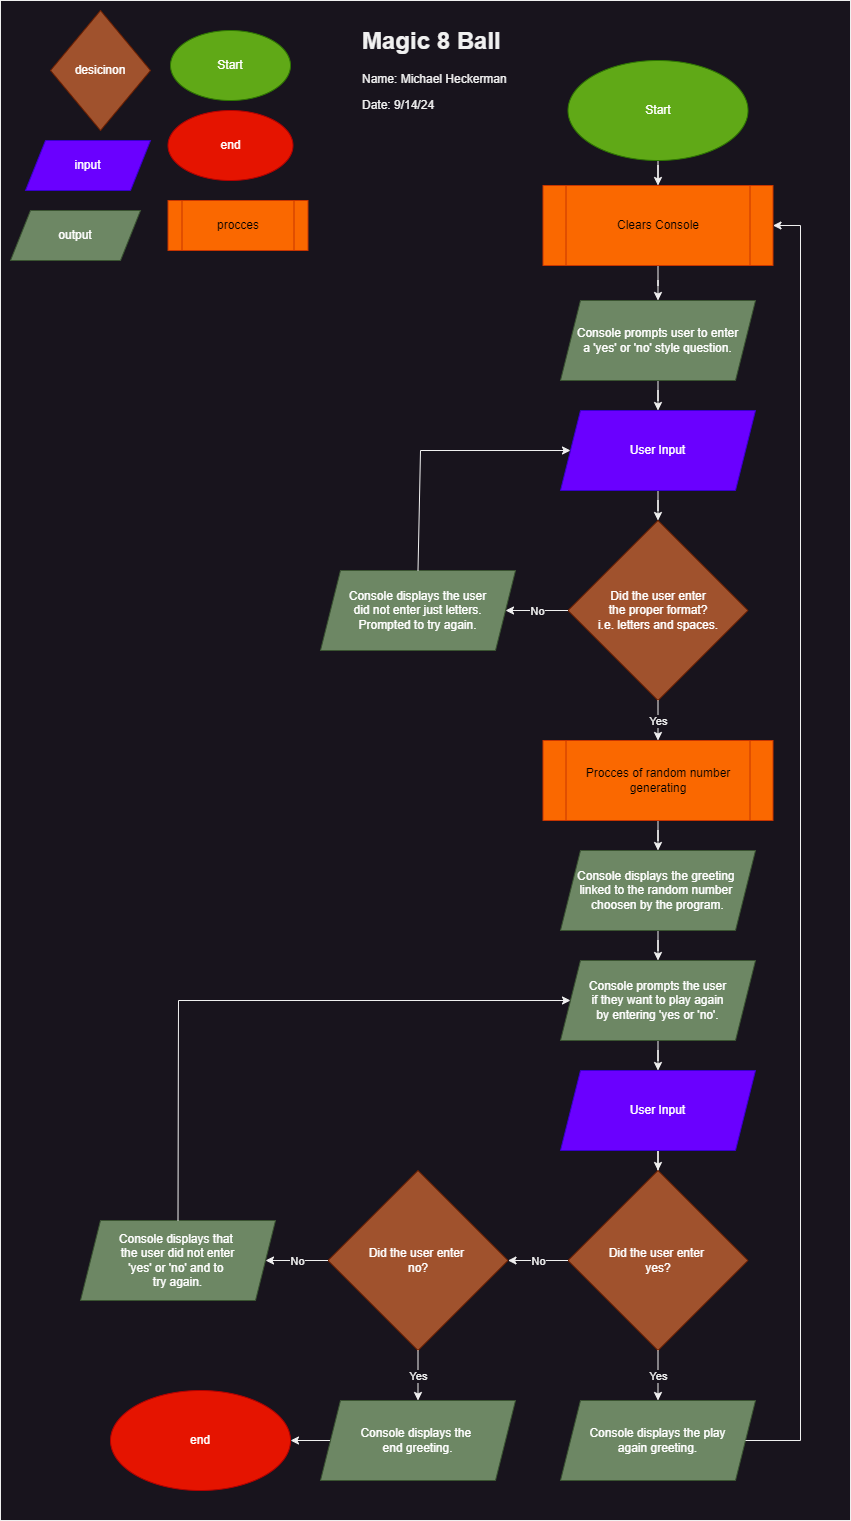

The diagram above was exported from draw.io. Its source (the exported page's mxGraphModel, read from the mxfile embedded in the PNG):
<mxGraphModel dx="1050" dy="621" grid="1" gridSize="10" guides="1" tooltips="1" connect="1" arrows="1" fold="1" page="1" pageScale="1" pageWidth="850" pageHeight="1100" math="0" shadow="0">
  <root>
    <mxCell id="0" />
    <mxCell id="1" parent="0" />
    <mxCell id="MUOPrmSOEMEbXHyj6KAr-48" value="" style="rounded=0;whiteSpace=wrap;html=1;" vertex="1" parent="1">
      <mxGeometry width="850" height="1520" as="geometry" />
    </mxCell>
    <mxCell id="MUOPrmSOEMEbXHyj6KAr-1" value="Start" style="ellipse;whiteSpace=wrap;html=1;fillColor=#60a917;strokeColor=#2D7600;fontColor=#ffffff;" vertex="1" parent="1">
      <mxGeometry x="170" y="30" width="120" height="70" as="geometry" />
    </mxCell>
    <mxCell id="MUOPrmSOEMEbXHyj6KAr-2" value="end" style="ellipse;whiteSpace=wrap;html=1;fillColor=#e51400;fontColor=#ffffff;strokeColor=#B20000;" vertex="1" parent="1">
      <mxGeometry x="167.5" y="110" width="125" height="70" as="geometry" />
    </mxCell>
    <mxCell id="MUOPrmSOEMEbXHyj6KAr-3" value="procces" style="shape=process;whiteSpace=wrap;html=1;backgroundOutline=1;fillColor=#fa6800;fontColor=#000000;strokeColor=#C73500;" vertex="1" parent="1">
      <mxGeometry x="167.5" y="200" width="140" height="50" as="geometry" />
    </mxCell>
    <mxCell id="MUOPrmSOEMEbXHyj6KAr-4" value="desicinon" style="rhombus;whiteSpace=wrap;html=1;fillColor=#a0522d;fontColor=#ffffff;strokeColor=#6D1F00;" vertex="1" parent="1">
      <mxGeometry x="50" y="10" width="100" height="120" as="geometry" />
    </mxCell>
    <mxCell id="MUOPrmSOEMEbXHyj6KAr-5" value="input" style="shape=parallelogram;perimeter=parallelogramPerimeter;whiteSpace=wrap;html=1;fixedSize=1;fillColor=#6a00ff;fontColor=#ffffff;strokeColor=#3700CC;" vertex="1" parent="1">
      <mxGeometry x="25" y="140" width="125" height="50" as="geometry" />
    </mxCell>
    <mxCell id="MUOPrmSOEMEbXHyj6KAr-6" value="output" style="shape=parallelogram;perimeter=parallelogramPerimeter;whiteSpace=wrap;html=1;fixedSize=1;fillColor=#6d8764;fontColor=#ffffff;strokeColor=#3A5431;" vertex="1" parent="1">
      <mxGeometry x="10" y="210" width="130" height="50" as="geometry" />
    </mxCell>
    <mxCell id="MUOPrmSOEMEbXHyj6KAr-7" value="&lt;h1 style=&quot;margin-top: 0px;&quot;&gt;Magic 8 Ball&lt;/h1&gt;&lt;p&gt;Name: Michael Heckerman&lt;/p&gt;&lt;p&gt;Date: 9/14/24&lt;/p&gt;" style="text;html=1;whiteSpace=wrap;overflow=hidden;rounded=0;" vertex="1" parent="1">
      <mxGeometry x="360" y="20" width="180" height="120" as="geometry" />
    </mxCell>
    <mxCell id="MUOPrmSOEMEbXHyj6KAr-24" value="" style="edgeStyle=orthogonalEdgeStyle;rounded=0;orthogonalLoop=1;jettySize=auto;html=1;" edge="1" parent="1" source="MUOPrmSOEMEbXHyj6KAr-8" target="MUOPrmSOEMEbXHyj6KAr-9">
      <mxGeometry relative="1" as="geometry" />
    </mxCell>
    <mxCell id="MUOPrmSOEMEbXHyj6KAr-8" value="Start" style="ellipse;whiteSpace=wrap;html=1;fillColor=#60a917;strokeColor=#2D7600;fontColor=#ffffff;" vertex="1" parent="1">
      <mxGeometry x="567.5" y="60" width="180" height="100" as="geometry" />
    </mxCell>
    <mxCell id="MUOPrmSOEMEbXHyj6KAr-25" value="" style="edgeStyle=orthogonalEdgeStyle;rounded=0;orthogonalLoop=1;jettySize=auto;html=1;" edge="1" parent="1" source="MUOPrmSOEMEbXHyj6KAr-9" target="MUOPrmSOEMEbXHyj6KAr-10">
      <mxGeometry relative="1" as="geometry" />
    </mxCell>
    <mxCell id="MUOPrmSOEMEbXHyj6KAr-9" value="Clears Console" style="shape=process;whiteSpace=wrap;html=1;backgroundOutline=1;fillColor=#fa6800;fontColor=#000000;strokeColor=#C73500;" vertex="1" parent="1">
      <mxGeometry x="542.5" y="185" width="230" height="80" as="geometry" />
    </mxCell>
    <mxCell id="MUOPrmSOEMEbXHyj6KAr-26" value="" style="edgeStyle=orthogonalEdgeStyle;rounded=0;orthogonalLoop=1;jettySize=auto;html=1;" edge="1" parent="1" source="MUOPrmSOEMEbXHyj6KAr-10" target="MUOPrmSOEMEbXHyj6KAr-11">
      <mxGeometry relative="1" as="geometry" />
    </mxCell>
    <mxCell id="MUOPrmSOEMEbXHyj6KAr-10" value="Console prompts user to enter&lt;div&gt;a 'yes' or 'no' style question.&lt;/div&gt;" style="shape=parallelogram;perimeter=parallelogramPerimeter;whiteSpace=wrap;html=1;fixedSize=1;fillColor=#6d8764;fontColor=#ffffff;strokeColor=#3A5431;" vertex="1" parent="1">
      <mxGeometry x="560" y="300" width="195" height="80" as="geometry" />
    </mxCell>
    <mxCell id="MUOPrmSOEMEbXHyj6KAr-27" value="" style="edgeStyle=orthogonalEdgeStyle;rounded=0;orthogonalLoop=1;jettySize=auto;html=1;" edge="1" parent="1" source="MUOPrmSOEMEbXHyj6KAr-11" target="MUOPrmSOEMEbXHyj6KAr-12">
      <mxGeometry relative="1" as="geometry" />
    </mxCell>
    <mxCell id="MUOPrmSOEMEbXHyj6KAr-11" value="User Input" style="shape=parallelogram;perimeter=parallelogramPerimeter;whiteSpace=wrap;html=1;fixedSize=1;fillColor=#6a00ff;fontColor=#ffffff;strokeColor=#3700CC;" vertex="1" parent="1">
      <mxGeometry x="560" y="410" width="195" height="80" as="geometry" />
    </mxCell>
    <mxCell id="MUOPrmSOEMEbXHyj6KAr-12" value="Did the user enter&lt;div&gt;the proper format?&lt;/div&gt;&lt;div&gt;i.e. letters and spaces.&lt;/div&gt;" style="rhombus;whiteSpace=wrap;html=1;fillColor=#a0522d;fontColor=#ffffff;strokeColor=#6D1F00;" vertex="1" parent="1">
      <mxGeometry x="567.5" y="520" width="180" height="180" as="geometry" />
    </mxCell>
    <mxCell id="MUOPrmSOEMEbXHyj6KAr-13" value="Console displays the user&lt;div&gt;did not enter just letters.&lt;/div&gt;&lt;div&gt;Prompted to try again.&lt;/div&gt;" style="shape=parallelogram;perimeter=parallelogramPerimeter;whiteSpace=wrap;html=1;fixedSize=1;fillColor=#6d8764;fontColor=#ffffff;strokeColor=#3A5431;" vertex="1" parent="1">
      <mxGeometry x="320" y="570" width="195" height="80" as="geometry" />
    </mxCell>
    <mxCell id="MUOPrmSOEMEbXHyj6KAr-33" value="" style="edgeStyle=orthogonalEdgeStyle;rounded=0;orthogonalLoop=1;jettySize=auto;html=1;" edge="1" parent="1" source="MUOPrmSOEMEbXHyj6KAr-14" target="MUOPrmSOEMEbXHyj6KAr-15">
      <mxGeometry relative="1" as="geometry" />
    </mxCell>
    <mxCell id="MUOPrmSOEMEbXHyj6KAr-14" value="Procces of random number&lt;div&gt;generating&lt;/div&gt;" style="shape=process;whiteSpace=wrap;html=1;backgroundOutline=1;fillColor=#fa6800;fontColor=#000000;strokeColor=#C73500;" vertex="1" parent="1">
      <mxGeometry x="542.5" y="740" width="230" height="80" as="geometry" />
    </mxCell>
    <mxCell id="MUOPrmSOEMEbXHyj6KAr-34" value="" style="edgeStyle=orthogonalEdgeStyle;rounded=0;orthogonalLoop=1;jettySize=auto;html=1;" edge="1" parent="1" source="MUOPrmSOEMEbXHyj6KAr-15" target="MUOPrmSOEMEbXHyj6KAr-16">
      <mxGeometry relative="1" as="geometry" />
    </mxCell>
    <mxCell id="MUOPrmSOEMEbXHyj6KAr-15" value="Console displays the greeting&amp;nbsp;&lt;div&gt;linked to the random number&amp;nbsp;&lt;/div&gt;&lt;div&gt;choosen by the program.&lt;/div&gt;" style="shape=parallelogram;perimeter=parallelogramPerimeter;whiteSpace=wrap;html=1;fixedSize=1;fillColor=#6d8764;fontColor=#ffffff;strokeColor=#3A5431;" vertex="1" parent="1">
      <mxGeometry x="560" y="850" width="195" height="80" as="geometry" />
    </mxCell>
    <mxCell id="MUOPrmSOEMEbXHyj6KAr-35" value="" style="edgeStyle=orthogonalEdgeStyle;rounded=0;orthogonalLoop=1;jettySize=auto;html=1;" edge="1" parent="1" source="MUOPrmSOEMEbXHyj6KAr-16" target="MUOPrmSOEMEbXHyj6KAr-17">
      <mxGeometry relative="1" as="geometry" />
    </mxCell>
    <mxCell id="MUOPrmSOEMEbXHyj6KAr-16" value="Console prompts the user&lt;div&gt;if they want to play again&lt;/div&gt;&lt;div&gt;by entering 'yes or 'no'.&lt;/div&gt;" style="shape=parallelogram;perimeter=parallelogramPerimeter;whiteSpace=wrap;html=1;fixedSize=1;fillColor=#6d8764;fontColor=#ffffff;strokeColor=#3A5431;" vertex="1" parent="1">
      <mxGeometry x="560" y="960" width="195" height="80" as="geometry" />
    </mxCell>
    <mxCell id="MUOPrmSOEMEbXHyj6KAr-36" value="" style="edgeStyle=orthogonalEdgeStyle;rounded=0;orthogonalLoop=1;jettySize=auto;html=1;" edge="1" parent="1" source="MUOPrmSOEMEbXHyj6KAr-17" target="MUOPrmSOEMEbXHyj6KAr-18">
      <mxGeometry relative="1" as="geometry" />
    </mxCell>
    <mxCell id="MUOPrmSOEMEbXHyj6KAr-17" value="User Input" style="shape=parallelogram;perimeter=parallelogramPerimeter;whiteSpace=wrap;html=1;fixedSize=1;fillColor=#6a00ff;fontColor=#ffffff;strokeColor=#3700CC;" vertex="1" parent="1">
      <mxGeometry x="560" y="1070" width="195" height="80" as="geometry" />
    </mxCell>
    <mxCell id="MUOPrmSOEMEbXHyj6KAr-18" value="Did the user enter&amp;nbsp;&lt;div&gt;yes?&lt;/div&gt;" style="rhombus;whiteSpace=wrap;html=1;fillColor=#a0522d;fontColor=#ffffff;strokeColor=#6D1F00;" vertex="1" parent="1">
      <mxGeometry x="567.5" y="1170" width="180" height="180" as="geometry" />
    </mxCell>
    <mxCell id="MUOPrmSOEMEbXHyj6KAr-19" value="Did the user enter&amp;nbsp;&lt;div&gt;no?&lt;/div&gt;" style="rhombus;whiteSpace=wrap;html=1;fillColor=#a0522d;fontColor=#ffffff;strokeColor=#6D1F00;" vertex="1" parent="1">
      <mxGeometry x="327.5" y="1170" width="180" height="180" as="geometry" />
    </mxCell>
    <mxCell id="MUOPrmSOEMEbXHyj6KAr-20" value="Console displays that&amp;nbsp;&lt;div&gt;the user did not enter&lt;/div&gt;&lt;div&gt;'yes' or 'no' and to&amp;nbsp;&lt;/div&gt;&lt;div&gt;try again.&lt;/div&gt;" style="shape=parallelogram;perimeter=parallelogramPerimeter;whiteSpace=wrap;html=1;fixedSize=1;fillColor=#6d8764;fontColor=#ffffff;strokeColor=#3A5431;" vertex="1" parent="1">
      <mxGeometry x="80" y="1220" width="195" height="80" as="geometry" />
    </mxCell>
    <mxCell id="MUOPrmSOEMEbXHyj6KAr-21" value="Console displays the play&lt;div&gt;again greeting.&lt;/div&gt;" style="shape=parallelogram;perimeter=parallelogramPerimeter;whiteSpace=wrap;html=1;fixedSize=1;fillColor=#6d8764;fontColor=#ffffff;strokeColor=#3A5431;" vertex="1" parent="1">
      <mxGeometry x="560" y="1400" width="195" height="80" as="geometry" />
    </mxCell>
    <mxCell id="MUOPrmSOEMEbXHyj6KAr-45" value="" style="edgeStyle=orthogonalEdgeStyle;rounded=0;orthogonalLoop=1;jettySize=auto;html=1;" edge="1" parent="1" source="MUOPrmSOEMEbXHyj6KAr-22" target="MUOPrmSOEMEbXHyj6KAr-23">
      <mxGeometry relative="1" as="geometry" />
    </mxCell>
    <mxCell id="MUOPrmSOEMEbXHyj6KAr-22" value="Console displays the&amp;nbsp;&lt;div&gt;&lt;span style=&quot;background-color: initial;&quot;&gt;end greeting.&lt;/span&gt;&lt;/div&gt;" style="shape=parallelogram;perimeter=parallelogramPerimeter;whiteSpace=wrap;html=1;fixedSize=1;fillColor=#6d8764;fontColor=#ffffff;strokeColor=#3A5431;" vertex="1" parent="1">
      <mxGeometry x="320" y="1400" width="195" height="80" as="geometry" />
    </mxCell>
    <mxCell id="MUOPrmSOEMEbXHyj6KAr-23" value="end" style="ellipse;whiteSpace=wrap;html=1;fillColor=#e51400;fontColor=#ffffff;strokeColor=#B20000;" vertex="1" parent="1">
      <mxGeometry x="110" y="1390" width="180" height="100" as="geometry" />
    </mxCell>
    <mxCell id="MUOPrmSOEMEbXHyj6KAr-28" value="" style="endArrow=classic;html=1;rounded=0;exitX=0;exitY=0.5;exitDx=0;exitDy=0;entryX=1;entryY=0.5;entryDx=0;entryDy=0;" edge="1" parent="1" source="MUOPrmSOEMEbXHyj6KAr-12" target="MUOPrmSOEMEbXHyj6KAr-13">
      <mxGeometry relative="1" as="geometry">
        <mxPoint x="370" y="650" as="sourcePoint" />
        <mxPoint x="470" y="650" as="targetPoint" />
      </mxGeometry>
    </mxCell>
    <mxCell id="MUOPrmSOEMEbXHyj6KAr-29" value="No" style="edgeLabel;resizable=0;html=1;;align=center;verticalAlign=middle;" connectable="0" vertex="1" parent="MUOPrmSOEMEbXHyj6KAr-28">
      <mxGeometry relative="1" as="geometry" />
    </mxCell>
    <mxCell id="MUOPrmSOEMEbXHyj6KAr-30" value="" style="endArrow=classic;html=1;rounded=0;exitX=0.5;exitY=1;exitDx=0;exitDy=0;entryX=0.5;entryY=0;entryDx=0;entryDy=0;" edge="1" parent="1" source="MUOPrmSOEMEbXHyj6KAr-12" target="MUOPrmSOEMEbXHyj6KAr-14">
      <mxGeometry relative="1" as="geometry">
        <mxPoint x="370" y="650" as="sourcePoint" />
        <mxPoint x="470" y="650" as="targetPoint" />
      </mxGeometry>
    </mxCell>
    <mxCell id="MUOPrmSOEMEbXHyj6KAr-31" value="Yes" style="edgeLabel;resizable=0;html=1;;align=center;verticalAlign=middle;" connectable="0" vertex="1" parent="MUOPrmSOEMEbXHyj6KAr-30">
      <mxGeometry relative="1" as="geometry" />
    </mxCell>
    <mxCell id="MUOPrmSOEMEbXHyj6KAr-32" value="" style="endArrow=classic;html=1;rounded=0;exitX=0.5;exitY=0;exitDx=0;exitDy=0;entryX=0;entryY=0.5;entryDx=0;entryDy=0;" edge="1" parent="1" source="MUOPrmSOEMEbXHyj6KAr-13" target="MUOPrmSOEMEbXHyj6KAr-11">
      <mxGeometry width="50" height="50" relative="1" as="geometry">
        <mxPoint x="440" y="660" as="sourcePoint" />
        <mxPoint x="490" y="610" as="targetPoint" />
        <Array as="points">
          <mxPoint x="420" y="450" />
        </Array>
      </mxGeometry>
    </mxCell>
    <mxCell id="MUOPrmSOEMEbXHyj6KAr-37" value="" style="endArrow=classic;html=1;rounded=0;exitX=0.5;exitY=1;exitDx=0;exitDy=0;entryX=0.5;entryY=0;entryDx=0;entryDy=0;" edge="1" parent="1" source="MUOPrmSOEMEbXHyj6KAr-18" target="MUOPrmSOEMEbXHyj6KAr-21">
      <mxGeometry relative="1" as="geometry">
        <mxPoint x="410" y="1330" as="sourcePoint" />
        <mxPoint x="510" y="1330" as="targetPoint" />
      </mxGeometry>
    </mxCell>
    <mxCell id="MUOPrmSOEMEbXHyj6KAr-38" value="Yes" style="edgeLabel;resizable=0;html=1;;align=center;verticalAlign=middle;" connectable="0" vertex="1" parent="MUOPrmSOEMEbXHyj6KAr-37">
      <mxGeometry relative="1" as="geometry" />
    </mxCell>
    <mxCell id="MUOPrmSOEMEbXHyj6KAr-39" value="" style="endArrow=classic;html=1;rounded=0;exitX=0;exitY=0.5;exitDx=0;exitDy=0;entryX=1;entryY=0.5;entryDx=0;entryDy=0;" edge="1" parent="1" source="MUOPrmSOEMEbXHyj6KAr-18" target="MUOPrmSOEMEbXHyj6KAr-19">
      <mxGeometry relative="1" as="geometry">
        <mxPoint x="410" y="1330" as="sourcePoint" />
        <mxPoint x="510" y="1330" as="targetPoint" />
      </mxGeometry>
    </mxCell>
    <mxCell id="MUOPrmSOEMEbXHyj6KAr-40" value="No" style="edgeLabel;resizable=0;html=1;;align=center;verticalAlign=middle;" connectable="0" vertex="1" parent="MUOPrmSOEMEbXHyj6KAr-39">
      <mxGeometry relative="1" as="geometry" />
    </mxCell>
    <mxCell id="MUOPrmSOEMEbXHyj6KAr-41" value="" style="endArrow=classic;html=1;rounded=0;exitX=0;exitY=0.5;exitDx=0;exitDy=0;entryX=1;entryY=0.5;entryDx=0;entryDy=0;" edge="1" parent="1" source="MUOPrmSOEMEbXHyj6KAr-19" target="MUOPrmSOEMEbXHyj6KAr-20">
      <mxGeometry relative="1" as="geometry">
        <mxPoint x="410" y="1330" as="sourcePoint" />
        <mxPoint x="510" y="1330" as="targetPoint" />
      </mxGeometry>
    </mxCell>
    <mxCell id="MUOPrmSOEMEbXHyj6KAr-42" value="No" style="edgeLabel;resizable=0;html=1;;align=center;verticalAlign=middle;" connectable="0" vertex="1" parent="MUOPrmSOEMEbXHyj6KAr-41">
      <mxGeometry relative="1" as="geometry" />
    </mxCell>
    <mxCell id="MUOPrmSOEMEbXHyj6KAr-43" value="" style="endArrow=classic;html=1;rounded=0;exitX=0.5;exitY=1;exitDx=0;exitDy=0;entryX=0.5;entryY=0;entryDx=0;entryDy=0;" edge="1" parent="1" source="MUOPrmSOEMEbXHyj6KAr-19" target="MUOPrmSOEMEbXHyj6KAr-22">
      <mxGeometry relative="1" as="geometry">
        <mxPoint x="410" y="1330" as="sourcePoint" />
        <mxPoint x="510" y="1330" as="targetPoint" />
      </mxGeometry>
    </mxCell>
    <mxCell id="MUOPrmSOEMEbXHyj6KAr-44" value="Yes" style="edgeLabel;resizable=0;html=1;;align=center;verticalAlign=middle;" connectable="0" vertex="1" parent="MUOPrmSOEMEbXHyj6KAr-43">
      <mxGeometry relative="1" as="geometry" />
    </mxCell>
    <mxCell id="MUOPrmSOEMEbXHyj6KAr-46" value="" style="endArrow=classic;html=1;rounded=0;exitX=0.5;exitY=0;exitDx=0;exitDy=0;entryX=0;entryY=0.5;entryDx=0;entryDy=0;" edge="1" parent="1" source="MUOPrmSOEMEbXHyj6KAr-20" target="MUOPrmSOEMEbXHyj6KAr-16">
      <mxGeometry width="50" height="50" relative="1" as="geometry">
        <mxPoint x="430" y="1100" as="sourcePoint" />
        <mxPoint x="480" y="1050" as="targetPoint" />
        <Array as="points">
          <mxPoint x="178" y="1000" />
        </Array>
      </mxGeometry>
    </mxCell>
    <mxCell id="MUOPrmSOEMEbXHyj6KAr-47" value="" style="endArrow=classic;html=1;rounded=0;exitX=1;exitY=0.5;exitDx=0;exitDy=0;entryX=1;entryY=0.5;entryDx=0;entryDy=0;" edge="1" parent="1" source="MUOPrmSOEMEbXHyj6KAr-21" target="MUOPrmSOEMEbXHyj6KAr-9">
      <mxGeometry width="50" height="50" relative="1" as="geometry">
        <mxPoint x="430" y="1300" as="sourcePoint" />
        <mxPoint x="800" y="30" as="targetPoint" />
        <Array as="points">
          <mxPoint x="800" y="1440" />
          <mxPoint x="800" y="225" />
        </Array>
      </mxGeometry>
    </mxCell>
  </root>
</mxGraphModel>